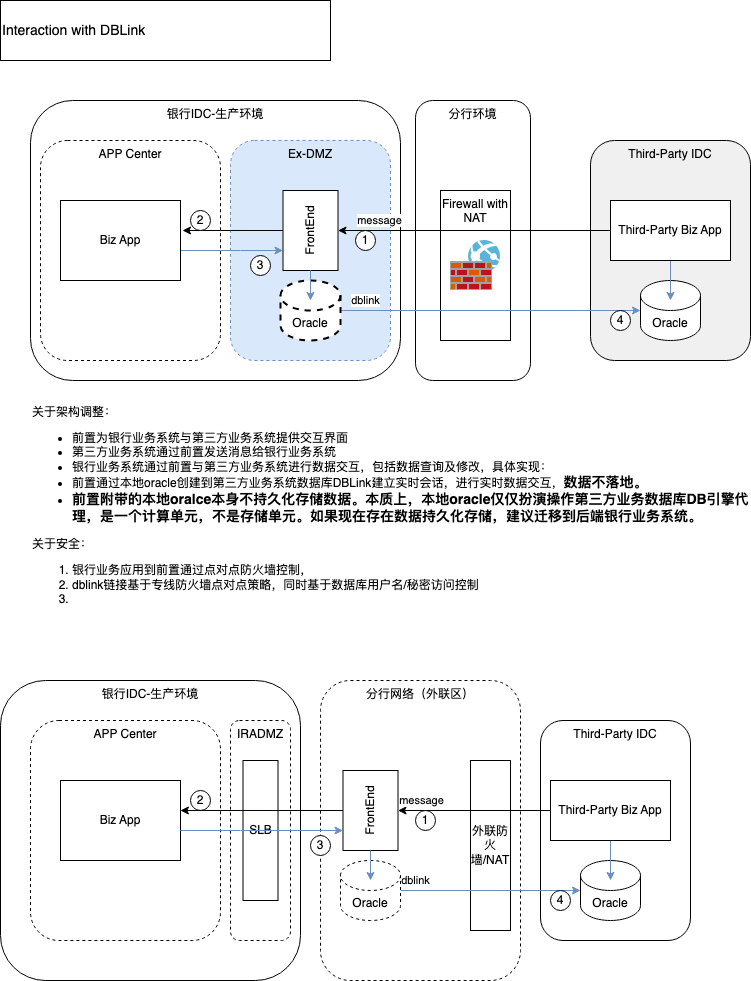

The diagram above was exported from draw.io. Its source (the exported page's mxGraphModel, read from the mxfile embedded in the PNG):
<mxGraphModel dx="954" dy="606" grid="1" gridSize="10" guides="1" tooltips="1" connect="1" arrows="1" fold="1" page="1" pageScale="1" pageWidth="850" pageHeight="600" math="0" shadow="0">
  <root>
    <mxCell id="0" />
    <mxCell id="1" parent="0" />
    <mxCell id="7JBYDNdML-lj_Lvr37HS-4" value="Ex-DMZ" style="rounded=1;whiteSpace=wrap;html=1;fillColor=#dae8fc;dashed=1;verticalAlign=top;strokeColor=#6c8ebf;" parent="1" vertex="1">
      <mxGeometry x="290" y="150" width="160" height="220" as="geometry" />
    </mxCell>
    <mxCell id="0BiothVFNnBkQdWMm5Uc-30" value="分行环境" style="rounded=1;whiteSpace=wrap;html=1;fillColor=none;verticalAlign=top;" vertex="1" parent="1">
      <mxGeometry x="475" y="110" width="115" height="280" as="geometry" />
    </mxCell>
    <mxCell id="0BiothVFNnBkQdWMm5Uc-15" value="分行网络（外联区）" style="rounded=1;whiteSpace=wrap;html=1;fillColor=none;dashed=1;verticalAlign=top;" vertex="1" parent="1">
      <mxGeometry x="380" y="690" width="200" height="300" as="geometry" />
    </mxCell>
    <mxCell id="7JBYDNdML-lj_Lvr37HS-19" value="银行IDC-生产环境" style="rounded=1;whiteSpace=wrap;html=1;fillColor=none;verticalAlign=top;" parent="1" vertex="1">
      <mxGeometry x="90" y="110" width="370" height="280" as="geometry" />
    </mxCell>
    <mxCell id="7JBYDNdML-lj_Lvr37HS-22" value="Firewall with NAT" style="rounded=0;whiteSpace=wrap;html=1;verticalAlign=top;" parent="1" vertex="1">
      <mxGeometry x="500" y="200" width="70" height="150" as="geometry" />
    </mxCell>
    <mxCell id="7JBYDNdML-lj_Lvr37HS-6" value="Third-Party IDC" style="rounded=1;whiteSpace=wrap;html=1;fillColor=#F0F0F0;verticalAlign=top;" parent="1" vertex="1">
      <mxGeometry x="650" y="150" width="160" height="220" as="geometry" />
    </mxCell>
    <mxCell id="7JBYDNdML-lj_Lvr37HS-8" value="Oracle" style="shape=cylinder3;whiteSpace=wrap;html=1;boundedLbl=1;backgroundOutline=1;size=15;" parent="1" vertex="1">
      <mxGeometry x="700" y="290" width="60" height="60" as="geometry" />
    </mxCell>
    <mxCell id="7JBYDNdML-lj_Lvr37HS-2" value="APP Center" style="rounded=1;whiteSpace=wrap;html=1;fillColor=none;dashed=1;verticalAlign=top;" parent="1" vertex="1">
      <mxGeometry x="100" y="150" width="180" height="220" as="geometry" />
    </mxCell>
    <mxCell id="7JBYDNdML-lj_Lvr37HS-23" value="" style="edgeStyle=orthogonalEdgeStyle;rounded=0;orthogonalLoop=1;jettySize=auto;html=1;fillColor=#dae8fc;strokeColor=#6c8ebf;" parent="1" source="7JBYDNdML-lj_Lvr37HS-3" target="7JBYDNdML-lj_Lvr37HS-5" edge="1">
      <mxGeometry relative="1" as="geometry">
        <Array as="points">
          <mxPoint x="300" y="260" />
          <mxPoint x="300" y="260" />
        </Array>
      </mxGeometry>
    </mxCell>
    <mxCell id="7JBYDNdML-lj_Lvr37HS-3" value="Biz App" style="rounded=0;whiteSpace=wrap;html=1;" parent="1" vertex="1">
      <mxGeometry x="120" y="210" width="120" height="80" as="geometry" />
    </mxCell>
    <mxCell id="7JBYDNdML-lj_Lvr37HS-5" value="FrontEnd" style="rounded=0;whiteSpace=wrap;html=1;horizontal=0;" parent="1" vertex="1">
      <mxGeometry x="342.5" y="200" width="55" height="80" as="geometry" />
    </mxCell>
    <mxCell id="7JBYDNdML-lj_Lvr37HS-13" value="" style="edgeStyle=orthogonalEdgeStyle;rounded=0;orthogonalLoop=1;jettySize=auto;html=1;entryX=0.5;entryY=0.333;entryDx=0;entryDy=0;entryPerimeter=0;fillColor=#dae8fc;strokeColor=#6c8ebf;" parent="1" source="7JBYDNdML-lj_Lvr37HS-7" target="7JBYDNdML-lj_Lvr37HS-8" edge="1">
      <mxGeometry relative="1" as="geometry">
        <mxPoint x="730" y="300" as="targetPoint" />
      </mxGeometry>
    </mxCell>
    <mxCell id="7JBYDNdML-lj_Lvr37HS-18" value="message" style="edgeStyle=orthogonalEdgeStyle;rounded=0;orthogonalLoop=1;jettySize=auto;html=1;" parent="1" source="7JBYDNdML-lj_Lvr37HS-7" target="7JBYDNdML-lj_Lvr37HS-5" edge="1">
      <mxGeometry x="0.6941" y="-10" relative="1" as="geometry">
        <mxPoint as="offset" />
      </mxGeometry>
    </mxCell>
    <mxCell id="7JBYDNdML-lj_Lvr37HS-7" value="Third-Party Biz App" style="rounded=0;whiteSpace=wrap;html=1;" parent="1" vertex="1">
      <mxGeometry x="670" y="210" width="120" height="60" as="geometry" />
    </mxCell>
    <mxCell id="7JBYDNdML-lj_Lvr37HS-16" value="dblink" style="edgeStyle=orthogonalEdgeStyle;rounded=0;orthogonalLoop=1;jettySize=auto;html=1;entryX=0;entryY=0.5;entryDx=0;entryDy=0;entryPerimeter=0;fillColor=#dae8fc;strokeColor=#6c8ebf;" parent="1" source="7JBYDNdML-lj_Lvr37HS-9" target="7JBYDNdML-lj_Lvr37HS-8" edge="1">
      <mxGeometry x="-0.8333" y="10" relative="1" as="geometry">
        <mxPoint x="470" y="320" as="targetPoint" />
        <mxPoint as="offset" />
      </mxGeometry>
    </mxCell>
    <mxCell id="7JBYDNdML-lj_Lvr37HS-9" value="Oracle" style="shape=cylinder3;whiteSpace=wrap;html=1;boundedLbl=1;backgroundOutline=1;size=15;dashed=1;strokeWidth=2;" parent="1" vertex="1">
      <mxGeometry x="340" y="290" width="60" height="60" as="geometry" />
    </mxCell>
    <mxCell id="7JBYDNdML-lj_Lvr37HS-10" value="" style="endArrow=classic;html=1;rounded=0;exitX=0.5;exitY=1;exitDx=0;exitDy=0;fillColor=#dae8fc;strokeColor=#6c8ebf;" parent="1" source="7JBYDNdML-lj_Lvr37HS-5" edge="1">
      <mxGeometry width="50" height="50" relative="1" as="geometry">
        <mxPoint x="400" y="340" as="sourcePoint" />
        <mxPoint x="370" y="310" as="targetPoint" />
      </mxGeometry>
    </mxCell>
    <mxCell id="7JBYDNdML-lj_Lvr37HS-25" value="" style="endArrow=classic;html=1;rounded=0;exitX=0;exitY=0.5;exitDx=0;exitDy=0;entryX=0.789;entryY=0.409;entryDx=0;entryDy=0;entryPerimeter=0;" parent="1" source="7JBYDNdML-lj_Lvr37HS-5" target="7JBYDNdML-lj_Lvr37HS-2" edge="1">
      <mxGeometry width="50" height="50" relative="1" as="geometry">
        <mxPoint x="400" y="340" as="sourcePoint" />
        <mxPoint x="450" y="290" as="targetPoint" />
      </mxGeometry>
    </mxCell>
    <mxCell id="7JBYDNdML-lj_Lvr37HS-26" value="&lt;div&gt;关于架构调整：&lt;/div&gt;&lt;ul&gt;&lt;li&gt;前置为银行业务系统与第三方业务系统提供交互界面&lt;/li&gt;&lt;li&gt;第三方业务系统通过前置发送消息给银行业务系统&lt;/li&gt;&lt;li&gt;银行业务系统通过前置与第三方业务系统进行数据交互，包括数据查询及修改，具体实现：&lt;/li&gt;&lt;li&gt;前置通过本地oracle创建到第三方业务系统数据库DBLink&lt;span style=&quot;background-color: initial;&quot;&gt;建立实时会话，进行实时数据交互，&lt;b style=&quot;font-size: 14px;&quot;&gt;数据不落地。&lt;/b&gt;&lt;/span&gt;&lt;/li&gt;&lt;li&gt;&lt;span style=&quot;background-color: initial;&quot;&gt;&lt;b style=&quot;font-size: 14px;&quot;&gt;前置附带的本地oralce本身不持久化存储数据。本质上，本地oracle仅仅扮演操作第三方业务数据库DB引擎代理，是一个计算单元，不是存储单元。如果现在存在数据持久化存储，建议迁移到后端银行业务系统。&lt;/b&gt;&lt;/span&gt;&lt;/li&gt;&lt;/ul&gt;" style="rounded=0;whiteSpace=wrap;html=1;align=left;fillColor=none;strokeColor=none;" parent="1" vertex="1">
      <mxGeometry x="90" y="410" width="720" height="140" as="geometry" />
    </mxCell>
    <mxCell id="7JBYDNdML-lj_Lvr37HS-27" value="Interaction with DBLink" style="rounded=0;whiteSpace=wrap;html=1;align=left;fontSize=14;" parent="1" vertex="1">
      <mxGeometry x="60" y="10" width="330" height="60" as="geometry" />
    </mxCell>
    <mxCell id="0BiothVFNnBkQdWMm5Uc-1" value="1" style="ellipse;whiteSpace=wrap;html=1;aspect=fixed;" vertex="1" parent="1">
      <mxGeometry x="415" y="240" width="20" height="20" as="geometry" />
    </mxCell>
    <mxCell id="0BiothVFNnBkQdWMm5Uc-3" value="2" style="ellipse;whiteSpace=wrap;html=1;aspect=fixed;" vertex="1" parent="1">
      <mxGeometry x="250" y="220" width="20" height="20" as="geometry" />
    </mxCell>
    <mxCell id="0BiothVFNnBkQdWMm5Uc-4" value="3" style="ellipse;whiteSpace=wrap;html=1;aspect=fixed;" vertex="1" parent="1">
      <mxGeometry x="310" y="265" width="20" height="20" as="geometry" />
    </mxCell>
    <mxCell id="0BiothVFNnBkQdWMm5Uc-5" value="4" style="ellipse;whiteSpace=wrap;html=1;aspect=fixed;" vertex="1" parent="1">
      <mxGeometry x="670" y="320" width="20" height="20" as="geometry" />
    </mxCell>
    <mxCell id="0BiothVFNnBkQdWMm5Uc-8" value="银行IDC-生产环境" style="rounded=1;whiteSpace=wrap;html=1;fillColor=none;verticalAlign=top;" vertex="1" parent="1">
      <mxGeometry x="60" y="690" width="300" height="300" as="geometry" />
    </mxCell>
    <mxCell id="0BiothVFNnBkQdWMm5Uc-9" value="外联防火墙/NAT" style="rounded=0;whiteSpace=wrap;html=1;" vertex="1" parent="1">
      <mxGeometry x="530" y="770" width="40" height="170" as="geometry" />
    </mxCell>
    <mxCell id="0BiothVFNnBkQdWMm5Uc-10" value="Third-Party IDC" style="rounded=1;whiteSpace=wrap;html=1;fillColor=none;verticalAlign=top;" vertex="1" parent="1">
      <mxGeometry x="600" y="730" width="150" height="220" as="geometry" />
    </mxCell>
    <mxCell id="0BiothVFNnBkQdWMm5Uc-11" value="Oracle" style="shape=cylinder3;whiteSpace=wrap;html=1;boundedLbl=1;backgroundOutline=1;size=15;" vertex="1" parent="1">
      <mxGeometry x="640" y="870" width="60" height="60" as="geometry" />
    </mxCell>
    <mxCell id="0BiothVFNnBkQdWMm5Uc-12" value="APP Center" style="rounded=1;whiteSpace=wrap;html=1;fillColor=none;dashed=1;verticalAlign=top;" vertex="1" parent="1">
      <mxGeometry x="90" y="730" width="190" height="220" as="geometry" />
    </mxCell>
    <mxCell id="0BiothVFNnBkQdWMm5Uc-14" value="Biz App" style="rounded=0;whiteSpace=wrap;html=1;" vertex="1" parent="1">
      <mxGeometry x="120" y="790" width="120" height="80" as="geometry" />
    </mxCell>
    <mxCell id="0BiothVFNnBkQdWMm5Uc-16" value="FrontEnd" style="rounded=0;whiteSpace=wrap;html=1;horizontal=0;" vertex="1" parent="1">
      <mxGeometry x="402.5" y="780" width="55" height="80" as="geometry" />
    </mxCell>
    <mxCell id="0BiothVFNnBkQdWMm5Uc-17" value="" style="edgeStyle=orthogonalEdgeStyle;rounded=0;orthogonalLoop=1;jettySize=auto;html=1;entryX=0.5;entryY=0.333;entryDx=0;entryDy=0;entryPerimeter=0;fillColor=#dae8fc;strokeColor=#6c8ebf;" edge="1" parent="1" source="0BiothVFNnBkQdWMm5Uc-19" target="0BiothVFNnBkQdWMm5Uc-11">
      <mxGeometry relative="1" as="geometry">
        <mxPoint x="670" y="880" as="targetPoint" />
      </mxGeometry>
    </mxCell>
    <mxCell id="0BiothVFNnBkQdWMm5Uc-18" value="message" style="edgeStyle=orthogonalEdgeStyle;rounded=0;orthogonalLoop=1;jettySize=auto;html=1;" edge="1" parent="1" source="0BiothVFNnBkQdWMm5Uc-19" target="0BiothVFNnBkQdWMm5Uc-16">
      <mxGeometry x="0.6941" y="-10" relative="1" as="geometry">
        <mxPoint as="offset" />
      </mxGeometry>
    </mxCell>
    <mxCell id="0BiothVFNnBkQdWMm5Uc-19" value="Third-Party Biz App" style="rounded=0;whiteSpace=wrap;html=1;" vertex="1" parent="1">
      <mxGeometry x="610" y="790" width="120" height="60" as="geometry" />
    </mxCell>
    <mxCell id="0BiothVFNnBkQdWMm5Uc-20" value="dblink" style="edgeStyle=orthogonalEdgeStyle;rounded=0;orthogonalLoop=1;jettySize=auto;html=1;entryX=0;entryY=0.5;entryDx=0;entryDy=0;entryPerimeter=0;fillColor=#dae8fc;strokeColor=#6c8ebf;" edge="1" parent="1" source="0BiothVFNnBkQdWMm5Uc-21" target="0BiothVFNnBkQdWMm5Uc-11">
      <mxGeometry x="-0.8333" y="10" relative="1" as="geometry">
        <mxPoint x="470" y="900" as="targetPoint" />
        <mxPoint as="offset" />
      </mxGeometry>
    </mxCell>
    <mxCell id="0BiothVFNnBkQdWMm5Uc-21" value="Oracle" style="shape=cylinder3;whiteSpace=wrap;html=1;boundedLbl=1;backgroundOutline=1;size=15;dashed=1;" vertex="1" parent="1">
      <mxGeometry x="400" y="870" width="60" height="60" as="geometry" />
    </mxCell>
    <mxCell id="0BiothVFNnBkQdWMm5Uc-22" value="" style="endArrow=classic;html=1;rounded=0;exitX=0.5;exitY=1;exitDx=0;exitDy=0;fillColor=#dae8fc;strokeColor=#6c8ebf;" edge="1" parent="1" source="0BiothVFNnBkQdWMm5Uc-16">
      <mxGeometry width="50" height="50" relative="1" as="geometry">
        <mxPoint x="460" y="920" as="sourcePoint" />
        <mxPoint x="430" y="890" as="targetPoint" />
      </mxGeometry>
    </mxCell>
    <mxCell id="0BiothVFNnBkQdWMm5Uc-24" value="1" style="ellipse;whiteSpace=wrap;html=1;aspect=fixed;" vertex="1" parent="1">
      <mxGeometry x="475" y="820" width="20" height="20" as="geometry" />
    </mxCell>
    <mxCell id="0BiothVFNnBkQdWMm5Uc-25" value="2" style="ellipse;whiteSpace=wrap;html=1;aspect=fixed;" vertex="1" parent="1">
      <mxGeometry x="250" y="800" width="20" height="20" as="geometry" />
    </mxCell>
    <mxCell id="0BiothVFNnBkQdWMm5Uc-26" value="3" style="ellipse;whiteSpace=wrap;html=1;aspect=fixed;" vertex="1" parent="1">
      <mxGeometry x="370" y="845" width="20" height="20" as="geometry" />
    </mxCell>
    <mxCell id="0BiothVFNnBkQdWMm5Uc-27" value="4" style="ellipse;whiteSpace=wrap;html=1;aspect=fixed;" vertex="1" parent="1">
      <mxGeometry x="610" y="900" width="20" height="20" as="geometry" />
    </mxCell>
    <mxCell id="0BiothVFNnBkQdWMm5Uc-28" value="IRADMZ" style="rounded=1;whiteSpace=wrap;html=1;fillColor=none;dashed=1;verticalAlign=top;" vertex="1" parent="1">
      <mxGeometry x="290" y="730" width="60" height="220" as="geometry" />
    </mxCell>
    <mxCell id="0BiothVFNnBkQdWMm5Uc-29" value="SLB" style="rounded=0;whiteSpace=wrap;html=1;" vertex="1" parent="1">
      <mxGeometry x="302.5" y="770" width="35" height="140" as="geometry" />
    </mxCell>
    <mxCell id="0BiothVFNnBkQdWMm5Uc-13" value="" style="edgeStyle=orthogonalEdgeStyle;rounded=0;orthogonalLoop=1;jettySize=auto;html=1;fillColor=#dae8fc;strokeColor=#6c8ebf;" edge="1" parent="1" source="0BiothVFNnBkQdWMm5Uc-14" target="0BiothVFNnBkQdWMm5Uc-16">
      <mxGeometry relative="1" as="geometry">
        <Array as="points">
          <mxPoint x="300" y="840" />
          <mxPoint x="300" y="840" />
        </Array>
      </mxGeometry>
    </mxCell>
    <mxCell id="0BiothVFNnBkQdWMm5Uc-23" value="" style="endArrow=classic;html=1;rounded=0;exitX=0;exitY=0.5;exitDx=0;exitDy=0;entryX=0.789;entryY=0.409;entryDx=0;entryDy=0;entryPerimeter=0;" edge="1" parent="1" source="0BiothVFNnBkQdWMm5Uc-16" target="0BiothVFNnBkQdWMm5Uc-12">
      <mxGeometry width="50" height="50" relative="1" as="geometry">
        <mxPoint x="400" y="920" as="sourcePoint" />
        <mxPoint x="450" y="870" as="targetPoint" />
      </mxGeometry>
    </mxCell>
    <mxCell id="0BiothVFNnBkQdWMm5Uc-33" value="" style="image;sketch=0;aspect=fixed;html=1;points=[];align=center;fontSize=12;image=img/lib/mscae/Web_App_Firewall.svg;" vertex="1" parent="1">
      <mxGeometry x="510" y="250" width="50" height="50" as="geometry" />
    </mxCell>
    <mxCell id="0BiothVFNnBkQdWMm5Uc-34" value="&lt;div&gt;关于安全：&lt;/div&gt;&lt;div&gt;&lt;ol&gt;&lt;li&gt;银行业务应用到前置通过点对点防火墙控制，&lt;/li&gt;&lt;li&gt;dblink链接基于专线防火墙点对点策略，同时基于数据库用户名/秘密访问控制&lt;/li&gt;&lt;li&gt;&lt;br&gt;&lt;/li&gt;&lt;/ol&gt;&lt;/div&gt;" style="rounded=0;whiteSpace=wrap;html=1;align=left;fillColor=none;strokeColor=none;verticalAlign=top;" vertex="1" parent="1">
      <mxGeometry x="90" y="540" width="720" height="140" as="geometry" />
    </mxCell>
  </root>
</mxGraphModel>